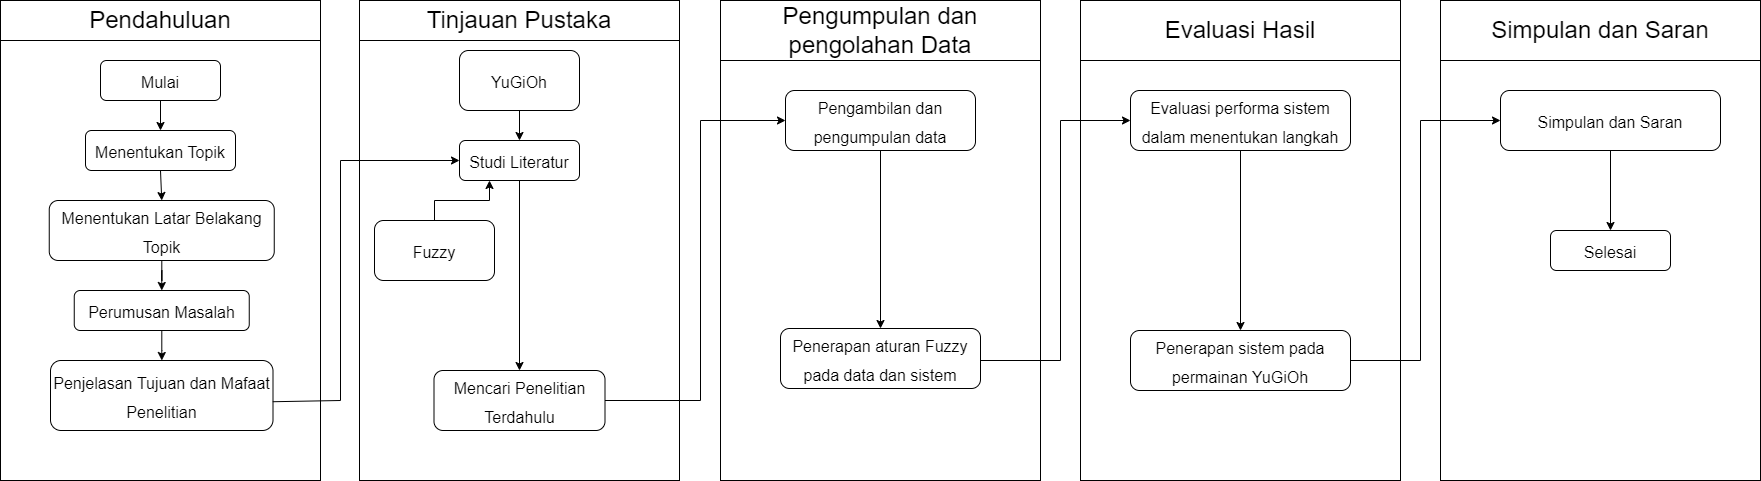

The diagram above was exported from draw.io. Its source (the exported page's mxGraphModel, read from the mxfile embedded in the PNG):
<mxGraphModel dx="868" dy="450" grid="1" gridSize="10" guides="1" tooltips="1" connect="1" arrows="1" fold="1" page="1" pageScale="1" pageWidth="827" pageHeight="1169" math="0" shadow="0">
  <root>
    <mxCell id="0" />
    <mxCell id="1" parent="0" />
    <mxCell id="NVdWFyQZc28YU9YZl_jM-3" value="" style="rounded=0;whiteSpace=wrap;html=1;" parent="1" vertex="1">
      <mxGeometry x="40" y="40" width="320" height="480" as="geometry" />
    </mxCell>
    <mxCell id="NVdWFyQZc28YU9YZl_jM-4" value="&lt;font style=&quot;font-size: 24px&quot;&gt;Pendahuluan&lt;/font&gt;" style="rounded=0;whiteSpace=wrap;html=1;" parent="1" vertex="1">
      <mxGeometry x="40" y="40" width="320" height="40" as="geometry" />
    </mxCell>
    <mxCell id="NVdWFyQZc28YU9YZl_jM-5" value="&lt;font size=&quot;3&quot;&gt;Mulai&lt;/font&gt;" style="rounded=1;whiteSpace=wrap;html=1;fontSize=24;" parent="1" vertex="1">
      <mxGeometry x="140" y="100" width="120" height="40" as="geometry" />
    </mxCell>
    <mxCell id="NVdWFyQZc28YU9YZl_jM-6" value="&lt;font size=&quot;3&quot;&gt;Menentukan Topik&lt;/font&gt;" style="rounded=1;whiteSpace=wrap;html=1;fontSize=24;" parent="1" vertex="1">
      <mxGeometry x="125" y="170" width="150" height="40" as="geometry" />
    </mxCell>
    <mxCell id="NVdWFyQZc28YU9YZl_jM-13" style="edgeStyle=orthogonalEdgeStyle;rounded=0;orthogonalLoop=1;jettySize=auto;html=1;entryX=0.5;entryY=0;entryDx=0;entryDy=0;fontSize=18;" parent="1" source="NVdWFyQZc28YU9YZl_jM-7" target="NVdWFyQZc28YU9YZl_jM-8" edge="1">
      <mxGeometry relative="1" as="geometry" />
    </mxCell>
    <mxCell id="NVdWFyQZc28YU9YZl_jM-7" value="&lt;font size=&quot;3&quot;&gt;Menentukan Latar Belakang Topik&lt;/font&gt;" style="rounded=1;whiteSpace=wrap;html=1;fontSize=24;" parent="1" vertex="1">
      <mxGeometry x="88.75" y="240" width="225" height="60" as="geometry" />
    </mxCell>
    <mxCell id="NVdWFyQZc28YU9YZl_jM-14" style="edgeStyle=orthogonalEdgeStyle;rounded=0;orthogonalLoop=1;jettySize=auto;html=1;fontSize=18;" parent="1" source="NVdWFyQZc28YU9YZl_jM-8" target="NVdWFyQZc28YU9YZl_jM-9" edge="1">
      <mxGeometry relative="1" as="geometry" />
    </mxCell>
    <mxCell id="NVdWFyQZc28YU9YZl_jM-8" value="&lt;font size=&quot;3&quot;&gt;Perumusan Masalah&lt;/font&gt;" style="rounded=1;whiteSpace=wrap;html=1;fontSize=24;" parent="1" vertex="1">
      <mxGeometry x="113.75" y="330" width="175" height="40" as="geometry" />
    </mxCell>
    <mxCell id="NVdWFyQZc28YU9YZl_jM-9" value="&lt;font size=&quot;3&quot;&gt;Penjelasan Tujuan dan Mafaat Penelitian&lt;/font&gt;" style="rounded=1;whiteSpace=wrap;html=1;fontSize=24;" parent="1" vertex="1">
      <mxGeometry x="90" y="400" width="222.5" height="70" as="geometry" />
    </mxCell>
    <mxCell id="NVdWFyQZc28YU9YZl_jM-10" value="" style="endArrow=classic;html=1;rounded=0;fontSize=18;exitX=0.5;exitY=1;exitDx=0;exitDy=0;entryX=0.5;entryY=0;entryDx=0;entryDy=0;" parent="1" source="NVdWFyQZc28YU9YZl_jM-5" target="NVdWFyQZc28YU9YZl_jM-6" edge="1">
      <mxGeometry width="50" height="50" relative="1" as="geometry">
        <mxPoint x="450" y="340" as="sourcePoint" />
        <mxPoint x="500" y="290" as="targetPoint" />
      </mxGeometry>
    </mxCell>
    <mxCell id="NVdWFyQZc28YU9YZl_jM-11" value="" style="endArrow=classic;html=1;rounded=0;fontSize=18;exitX=0.5;exitY=1;exitDx=0;exitDy=0;entryX=0.5;entryY=0;entryDx=0;entryDy=0;" parent="1" source="NVdWFyQZc28YU9YZl_jM-6" target="NVdWFyQZc28YU9YZl_jM-7" edge="1">
      <mxGeometry width="50" height="50" relative="1" as="geometry">
        <mxPoint x="450" y="340" as="sourcePoint" />
        <mxPoint x="500" y="290" as="targetPoint" />
      </mxGeometry>
    </mxCell>
    <mxCell id="NVdWFyQZc28YU9YZl_jM-15" value="" style="rounded=0;whiteSpace=wrap;html=1;" parent="1" vertex="1">
      <mxGeometry x="399" y="40" width="320" height="480" as="geometry" />
    </mxCell>
    <mxCell id="NVdWFyQZc28YU9YZl_jM-16" value="&lt;font style=&quot;font-size: 24px&quot;&gt;Tinjauan Pustaka&lt;/font&gt;" style="rounded=0;whiteSpace=wrap;html=1;" parent="1" vertex="1">
      <mxGeometry x="399" y="40" width="320" height="40" as="geometry" />
    </mxCell>
    <mxCell id="NVdWFyQZc28YU9YZl_jM-29" style="edgeStyle=orthogonalEdgeStyle;rounded=0;orthogonalLoop=1;jettySize=auto;html=1;entryX=0.5;entryY=0;entryDx=0;entryDy=0;fontSize=18;" parent="1" source="NVdWFyQZc28YU9YZl_jM-17" target="NVdWFyQZc28YU9YZl_jM-28" edge="1">
      <mxGeometry relative="1" as="geometry" />
    </mxCell>
    <mxCell id="NVdWFyQZc28YU9YZl_jM-17" value="&lt;font size=&quot;3&quot;&gt;Studi Literatur&lt;/font&gt;" style="rounded=1;whiteSpace=wrap;html=1;fontSize=24;" parent="1" vertex="1">
      <mxGeometry x="499" y="180" width="120" height="40" as="geometry" />
    </mxCell>
    <mxCell id="NVdWFyQZc28YU9YZl_jM-18" value="" style="endArrow=none;html=1;rounded=0;fontSize=18;exitX=0.999;exitY=0.589;exitDx=0;exitDy=0;exitPerimeter=0;" parent="1" source="NVdWFyQZc28YU9YZl_jM-9" edge="1">
      <mxGeometry width="50" height="50" relative="1" as="geometry">
        <mxPoint x="450" y="340" as="sourcePoint" />
        <mxPoint x="380" y="440" as="targetPoint" />
      </mxGeometry>
    </mxCell>
    <mxCell id="NVdWFyQZc28YU9YZl_jM-20" value="" style="endArrow=none;html=1;rounded=0;fontSize=18;" parent="1" edge="1">
      <mxGeometry width="50" height="50" relative="1" as="geometry">
        <mxPoint x="380" y="440" as="sourcePoint" />
        <mxPoint x="380" y="200" as="targetPoint" />
      </mxGeometry>
    </mxCell>
    <mxCell id="NVdWFyQZc28YU9YZl_jM-21" value="" style="endArrow=classic;html=1;rounded=0;fontSize=18;entryX=0;entryY=0.5;entryDx=0;entryDy=0;" parent="1" target="NVdWFyQZc28YU9YZl_jM-17" edge="1">
      <mxGeometry width="50" height="50" relative="1" as="geometry">
        <mxPoint x="380" y="200" as="sourcePoint" />
        <mxPoint x="450" y="100" as="targetPoint" />
      </mxGeometry>
    </mxCell>
    <mxCell id="NVdWFyQZc28YU9YZl_jM-24" style="edgeStyle=orthogonalEdgeStyle;rounded=0;orthogonalLoop=1;jettySize=auto;html=1;entryX=0.25;entryY=1;entryDx=0;entryDy=0;fontSize=18;" parent="1" source="NVdWFyQZc28YU9YZl_jM-22" target="NVdWFyQZc28YU9YZl_jM-17" edge="1">
      <mxGeometry relative="1" as="geometry" />
    </mxCell>
    <mxCell id="NVdWFyQZc28YU9YZl_jM-22" value="&lt;font size=&quot;3&quot;&gt;Fuzzy&lt;/font&gt;" style="rounded=1;whiteSpace=wrap;html=1;fontSize=24;" parent="1" vertex="1">
      <mxGeometry x="414" y="260" width="120" height="60" as="geometry" />
    </mxCell>
    <mxCell id="NVdWFyQZc28YU9YZl_jM-27" style="edgeStyle=orthogonalEdgeStyle;rounded=0;orthogonalLoop=1;jettySize=auto;html=1;fontSize=18;" parent="1" source="NVdWFyQZc28YU9YZl_jM-26" target="NVdWFyQZc28YU9YZl_jM-17" edge="1">
      <mxGeometry relative="1" as="geometry" />
    </mxCell>
    <mxCell id="NVdWFyQZc28YU9YZl_jM-26" value="&lt;font size=&quot;3&quot;&gt;YuGiOh&lt;/font&gt;" style="rounded=1;whiteSpace=wrap;html=1;fontSize=24;" parent="1" vertex="1">
      <mxGeometry x="499" y="90" width="120" height="60" as="geometry" />
    </mxCell>
    <mxCell id="NVdWFyQZc28YU9YZl_jM-28" value="&lt;font size=&quot;3&quot;&gt;Mencari Penelitian Terdahulu&lt;/font&gt;" style="rounded=1;whiteSpace=wrap;html=1;fontSize=24;" parent="1" vertex="1">
      <mxGeometry x="473.5" y="410" width="171" height="60" as="geometry" />
    </mxCell>
    <mxCell id="NVdWFyQZc28YU9YZl_jM-30" value="" style="rounded=0;whiteSpace=wrap;html=1;" parent="1" vertex="1">
      <mxGeometry x="760" y="40" width="320" height="480" as="geometry" />
    </mxCell>
    <mxCell id="NVdWFyQZc28YU9YZl_jM-31" value="&lt;font style=&quot;font-size: 24px&quot;&gt;Pengumpulan dan pengolahan Data&lt;/font&gt;" style="rounded=0;whiteSpace=wrap;html=1;" parent="1" vertex="1">
      <mxGeometry x="760" y="40" width="320" height="60" as="geometry" />
    </mxCell>
    <mxCell id="NVdWFyQZc28YU9YZl_jM-37" style="edgeStyle=orthogonalEdgeStyle;rounded=0;orthogonalLoop=1;jettySize=auto;html=1;fontSize=18;" parent="1" source="NVdWFyQZc28YU9YZl_jM-32" target="NVdWFyQZc28YU9YZl_jM-36" edge="1">
      <mxGeometry relative="1" as="geometry" />
    </mxCell>
    <mxCell id="NVdWFyQZc28YU9YZl_jM-32" value="&lt;font size=&quot;3&quot;&gt;Pengambilan dan pengumpulan data&lt;/font&gt;" style="rounded=1;whiteSpace=wrap;html=1;fontSize=24;" parent="1" vertex="1">
      <mxGeometry x="825" y="130" width="190" height="60" as="geometry" />
    </mxCell>
    <mxCell id="NVdWFyQZc28YU9YZl_jM-33" value="" style="endArrow=none;html=1;rounded=0;fontSize=18;exitX=1;exitY=0.5;exitDx=0;exitDy=0;" parent="1" source="NVdWFyQZc28YU9YZl_jM-28" edge="1">
      <mxGeometry width="50" height="50" relative="1" as="geometry">
        <mxPoint x="810" y="260" as="sourcePoint" />
        <mxPoint x="740" y="440" as="targetPoint" />
      </mxGeometry>
    </mxCell>
    <mxCell id="NVdWFyQZc28YU9YZl_jM-34" value="" style="endArrow=none;html=1;rounded=0;fontSize=18;" parent="1" edge="1">
      <mxGeometry width="50" height="50" relative="1" as="geometry">
        <mxPoint x="740" y="440" as="sourcePoint" />
        <mxPoint x="740" y="160" as="targetPoint" />
      </mxGeometry>
    </mxCell>
    <mxCell id="NVdWFyQZc28YU9YZl_jM-35" value="" style="endArrow=classic;html=1;rounded=0;fontSize=18;entryX=0;entryY=0.5;entryDx=0;entryDy=0;" parent="1" target="NVdWFyQZc28YU9YZl_jM-32" edge="1">
      <mxGeometry width="50" height="50" relative="1" as="geometry">
        <mxPoint x="740" y="160" as="sourcePoint" />
        <mxPoint x="860" y="210" as="targetPoint" />
      </mxGeometry>
    </mxCell>
    <mxCell id="NVdWFyQZc28YU9YZl_jM-36" value="&lt;font size=&quot;3&quot;&gt;Penerapan aturan Fuzzy pada data dan sistem&lt;/font&gt;" style="rounded=1;whiteSpace=wrap;html=1;fontSize=24;" parent="1" vertex="1">
      <mxGeometry x="820" y="368" width="200" height="60" as="geometry" />
    </mxCell>
    <mxCell id="NVdWFyQZc28YU9YZl_jM-38" value="" style="rounded=0;whiteSpace=wrap;html=1;" parent="1" vertex="1">
      <mxGeometry x="1120" y="40" width="320" height="480" as="geometry" />
    </mxCell>
    <mxCell id="NVdWFyQZc28YU9YZl_jM-39" value="&lt;font style=&quot;font-size: 24px&quot;&gt;Evaluasi Hasil&lt;/font&gt;" style="rounded=0;whiteSpace=wrap;html=1;" parent="1" vertex="1">
      <mxGeometry x="1120" y="40" width="320" height="60" as="geometry" />
    </mxCell>
    <mxCell id="NVdWFyQZc28YU9YZl_jM-44" style="edgeStyle=orthogonalEdgeStyle;rounded=0;orthogonalLoop=1;jettySize=auto;html=1;fontSize=18;" parent="1" source="NVdWFyQZc28YU9YZl_jM-42" target="NVdWFyQZc28YU9YZl_jM-43" edge="1">
      <mxGeometry relative="1" as="geometry" />
    </mxCell>
    <mxCell id="NVdWFyQZc28YU9YZl_jM-42" value="&lt;font size=&quot;3&quot;&gt;Evaluasi performa sistem dalam menentukan langkah&lt;/font&gt;" style="rounded=1;whiteSpace=wrap;html=1;fontSize=24;" parent="1" vertex="1">
      <mxGeometry x="1170" y="130" width="220" height="60" as="geometry" />
    </mxCell>
    <mxCell id="NVdWFyQZc28YU9YZl_jM-43" value="&lt;font size=&quot;3&quot;&gt;Penerapan sistem pada permainan YuGiOh&lt;/font&gt;" style="rounded=1;whiteSpace=wrap;html=1;fontSize=24;" parent="1" vertex="1">
      <mxGeometry x="1170" y="370" width="220" height="60" as="geometry" />
    </mxCell>
    <mxCell id="NVdWFyQZc28YU9YZl_jM-45" value="" style="endArrow=none;html=1;rounded=0;fontSize=18;exitX=1;exitY=0.5;exitDx=0;exitDy=0;" parent="1" edge="1">
      <mxGeometry width="50" height="50" relative="1" as="geometry">
        <mxPoint x="1020" y="400" as="sourcePoint" />
        <mxPoint x="1100" y="400" as="targetPoint" />
      </mxGeometry>
    </mxCell>
    <mxCell id="NVdWFyQZc28YU9YZl_jM-46" value="" style="endArrow=none;html=1;rounded=0;fontSize=18;" parent="1" edge="1">
      <mxGeometry width="50" height="50" relative="1" as="geometry">
        <mxPoint x="1100" y="400" as="sourcePoint" />
        <mxPoint x="1100" y="160" as="targetPoint" />
      </mxGeometry>
    </mxCell>
    <mxCell id="NVdWFyQZc28YU9YZl_jM-47" value="" style="endArrow=classic;html=1;rounded=0;fontSize=18;entryX=0;entryY=0.5;entryDx=0;entryDy=0;" parent="1" target="NVdWFyQZc28YU9YZl_jM-42" edge="1">
      <mxGeometry width="50" height="50" relative="1" as="geometry">
        <mxPoint x="1100" y="160" as="sourcePoint" />
        <mxPoint x="1220" y="290" as="targetPoint" />
      </mxGeometry>
    </mxCell>
    <mxCell id="NVdWFyQZc28YU9YZl_jM-48" value="" style="rounded=0;whiteSpace=wrap;html=1;" parent="1" vertex="1">
      <mxGeometry x="1480" y="40" width="320" height="480" as="geometry" />
    </mxCell>
    <mxCell id="NVdWFyQZc28YU9YZl_jM-49" value="&lt;font style=&quot;font-size: 24px&quot;&gt;Simpulan dan Saran&lt;/font&gt;" style="rounded=0;whiteSpace=wrap;html=1;" parent="1" vertex="1">
      <mxGeometry x="1480" y="40" width="320" height="60" as="geometry" />
    </mxCell>
    <mxCell id="NVdWFyQZc28YU9YZl_jM-53" style="edgeStyle=orthogonalEdgeStyle;rounded=0;orthogonalLoop=1;jettySize=auto;html=1;entryX=0.5;entryY=0;entryDx=0;entryDy=0;fontSize=18;" parent="1" source="NVdWFyQZc28YU9YZl_jM-50" target="NVdWFyQZc28YU9YZl_jM-52" edge="1">
      <mxGeometry relative="1" as="geometry" />
    </mxCell>
    <mxCell id="NVdWFyQZc28YU9YZl_jM-50" value="&lt;font size=&quot;3&quot;&gt;Simpulan dan Saran&lt;/font&gt;" style="rounded=1;whiteSpace=wrap;html=1;fontSize=24;" parent="1" vertex="1">
      <mxGeometry x="1540" y="130" width="220" height="60" as="geometry" />
    </mxCell>
    <mxCell id="NVdWFyQZc28YU9YZl_jM-52" value="&lt;font size=&quot;3&quot;&gt;Selesai&lt;/font&gt;" style="rounded=1;whiteSpace=wrap;html=1;fontSize=24;" parent="1" vertex="1">
      <mxGeometry x="1590" y="270" width="120" height="40" as="geometry" />
    </mxCell>
    <mxCell id="NVdWFyQZc28YU9YZl_jM-54" value="" style="endArrow=none;html=1;rounded=0;fontSize=18;exitX=1;exitY=0.5;exitDx=0;exitDy=0;" parent="1" source="NVdWFyQZc28YU9YZl_jM-43" edge="1">
      <mxGeometry width="50" height="50" relative="1" as="geometry">
        <mxPoint x="1260" y="330" as="sourcePoint" />
        <mxPoint x="1460" y="400" as="targetPoint" />
      </mxGeometry>
    </mxCell>
    <mxCell id="NVdWFyQZc28YU9YZl_jM-55" value="" style="endArrow=none;html=1;rounded=0;fontSize=18;" parent="1" edge="1">
      <mxGeometry width="50" height="50" relative="1" as="geometry">
        <mxPoint x="1460" y="400" as="sourcePoint" />
        <mxPoint x="1460" y="160" as="targetPoint" />
      </mxGeometry>
    </mxCell>
    <mxCell id="NVdWFyQZc28YU9YZl_jM-56" value="" style="endArrow=classic;html=1;rounded=0;fontSize=18;entryX=0;entryY=0.5;entryDx=0;entryDy=0;" parent="1" target="NVdWFyQZc28YU9YZl_jM-50" edge="1">
      <mxGeometry width="50" height="50" relative="1" as="geometry">
        <mxPoint x="1460" y="160" as="sourcePoint" />
        <mxPoint x="1410" y="260" as="targetPoint" />
      </mxGeometry>
    </mxCell>
  </root>
</mxGraphModel>